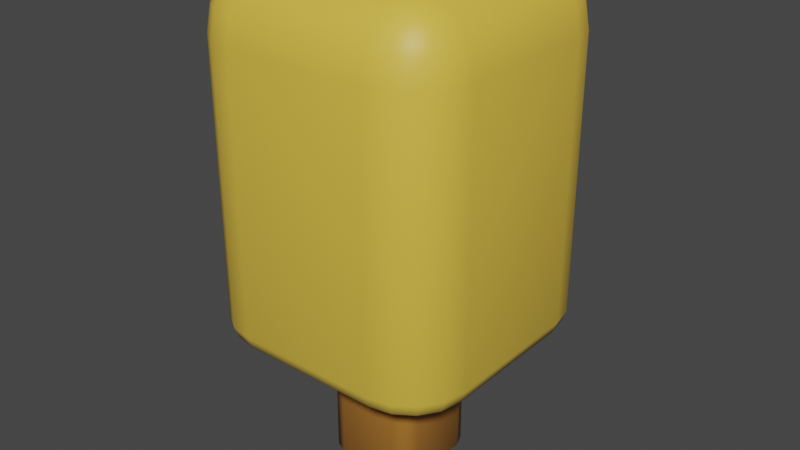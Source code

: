 # Source: tree03.blend  (saved by Blender 3.5.10; exported with 4.5.12 LTS)
import bpy
from mathutils import Matrix  # noqa: F401  (used for matrix-valued properties, if any)

bpy.ops.wm.read_factory_settings(use_empty=True)
scene = bpy.context.scene
scene.name = 'Scene'

# ---- collections
col_collection = bpy.data.collections.new('Collection'); scene.collection.children.link(col_collection)

# ---- materials (node trees are filled in below, after node groups)
mat_material_013 = bpy.data.materials.new('Material.013')
mat_material_014 = bpy.data.materials.new('Material.014')
mat_material_015 = bpy.data.materials.new('Material.015')
mat_material_016 = bpy.data.materials.new('Material.016')

# ---- material node trees
mat_material_013.use_nodes = True; mat_material_013.node_tree.nodes.clear()
_N = mat_material_013.node_tree.nodes; _L = mat_material_013.node_tree.links
n0 = _N.new('ShaderNodeBsdfPrincipled'); n0.name = 'Principled BSDF'; n0.location = (10, 300)
n0.distribution = 'GGX'
n0.subsurface_method = 'RANDOM_WALK_SKIN'
n0.inputs[0].default_value = (0.0681, 0.345, 0.1221, 1.0)
n0.inputs[3].default_value = 1.45
n0.inputs[27].default_value = (0.0, 0.0, 0.0, 1.0)
n0.inputs[28].default_value = 1.0
n1 = _N.new('ShaderNodeOutputMaterial'); n1.name = 'Material Output'; n1.location = (300, 300)
_L.new(n0.outputs[0], n1.inputs[0])
n1.is_active_output = True
mat_material_014.use_nodes = True; mat_material_014.node_tree.nodes.clear()
_N = mat_material_014.node_tree.nodes; _L = mat_material_014.node_tree.links
n0 = _N.new('ShaderNodeBsdfPrincipled'); n0.name = 'Principled BSDF'; n0.location = (10, 300)
n0.distribution = 'GGX'
n0.subsurface_method = 'RANDOM_WALK_SKIN'
n0.inputs[0].default_value = (0.2417, 0.6148, 0.1337, 1.0)
n0.inputs[3].default_value = 1.45
n0.inputs[27].default_value = (0.0, 0.0, 0.0, 1.0)
n0.inputs[28].default_value = 1.0
n1 = _N.new('ShaderNodeOutputMaterial'); n1.name = 'Material Output'; n1.location = (300, 300)
_L.new(n0.outputs[0], n1.inputs[0])
n1.is_active_output = True
mat_material_015.use_nodes = True; mat_material_015.node_tree.nodes.clear()
_N = mat_material_015.node_tree.nodes; _L = mat_material_015.node_tree.links
n0 = _N.new('ShaderNodeBsdfPrincipled'); n0.name = 'Principled BSDF'; n0.location = (10, 300)
n0.distribution = 'GGX'
n0.subsurface_method = 'RANDOM_WALK_SKIN'
n0.inputs[0].default_value = (0.4292, 0.1775, 0.02925, 1.0)
n0.inputs[3].default_value = 1.45
n0.inputs[27].default_value = (0.0, 0.0, 0.0, 1.0)
n0.inputs[28].default_value = 1.0
n1 = _N.new('ShaderNodeOutputMaterial'); n1.name = 'Material Output'; n1.location = (300, 300)
_L.new(n0.outputs[0], n1.inputs[0])
n1.is_active_output = True
mat_material_016.use_nodes = True; mat_material_016.node_tree.nodes.clear()
_N = mat_material_016.node_tree.nodes; _L = mat_material_016.node_tree.links
n0 = _N.new('ShaderNodeBsdfPrincipled'); n0.name = 'Principled BSDF'; n0.location = (10, 300)
n0.distribution = 'GGX'
n0.subsurface_method = 'RANDOM_WALK_SKIN'
n0.inputs[0].default_value = (0.7938, 0.527, 0.06338, 1.0)
n0.inputs[3].default_value = 1.45
n0.inputs[27].default_value = (0.0, 0.0, 0.0, 1.0)
n0.inputs[28].default_value = 1.0
n1 = _N.new('ShaderNodeOutputMaterial'); n1.name = 'Material Output'; n1.location = (300, 300)
_L.new(n0.outputs[0], n1.inputs[0])
n1.is_active_output = True

# ---- world
world_world = bpy.data.worlds.new('World'); scene.world = world_world
world_world.use_nodes = True; world_world.node_tree.nodes.clear()
_N = world_world.node_tree.nodes; _L = world_world.node_tree.links
n0 = _N.new('ShaderNodeOutputWorld'); n0.name = 'World Output'; n0.location = (300, 300)
n1 = _N.new('ShaderNodeBackground'); n1.name = 'Background'; n1.location = (10, 300)
n1.inputs[0].default_value = (0.05088, 0.05088, 0.05088, 1.0)
_L.new(n1.outputs[0], n0.inputs[0])
n0.is_active_output = True
world_world.color = (0.05088, 0.05088, 0.05088)
world_world.use_sun_shadow = False
world_world.sun_shadow_jitter_overblur = 0.0

# ---- meshes
me_cube_002 = bpy.data.meshes.new('Cube.002')
me_cube_002.from_pydata([(-0.1551, -0.2122, 0.0), (-0.1628, -0.251, 0.03878), (-0.2122, -0.1551, 0.0), (-0.251, -0.1628, 0.03878), (-0.1955, -0.1955, 0.0), (-0.2251, -0.2251, 0.03878), (-0.2122, -0.1551, 1.279), (-0.251, -0.1628, 1.241), (-0.1551, -0.2122, 1.279), (-0.1628, -0.251, 1.241), (-0.1955, -0.1955, 1.279), (-0.2251, -0.2251, 1.241), (-0.2122, 0.1551, 0.0), (-0.251, 0.1628, 0.03878), (-0.1551, 0.2122, 0.0), (-0.1628, 0.251, 0.03878), (-0.1955, 0.1955, 0.0), (-0.2251, 0.2251, 0.03878), (-0.1551, 0.2122, 1.279), (-0.1628, 0.251, 1.241), (-0.2122, 0.1551, 1.279), (-0.251, 0.1628, 1.241), (-0.1955, 0.1955, 1.279), (-0.2251, 0.2251, 1.241), (0.2122, -0.1551, 0.0), (0.251, -0.1628, 0.03878), (0.1551, -0.2122, 0.0), (0.1628, -0.251, 0.03878), (0.1955, -0.1955, 0.0), (0.2251, -0.2251, 0.03878), (0.1551, -0.2122, 1.279), (0.1628, -0.251, 1.241), (0.2122, -0.1551, 1.279), (0.251, -0.1628, 1.241), (0.1955, -0.1955, 1.279), (0.2251, -0.2251, 1.241), (0.1551, 0.2122, 0.0), (0.1628, 0.251, 0.03878), (0.2122, 0.1551, 0.0), (0.251, 0.1628, 0.03878), (0.1955, 0.1955, 0.0), (0.2251, 0.2251, 0.03878), (0.2122, 0.1551, 1.279), (0.251, 0.1628, 1.241), (0.1551, 0.2122, 1.279), (0.1628, 0.251, 1.241), (0.1955, 0.1955, 1.279), (0.2251, 0.2251, 1.241), (-0.3658, -0.6715, 2.257), (-0.3658, -0.3658, 2.596), (-0.6715, -0.3658, 2.257), (-0.3658, -0.6482, 2.387), (-0.3658, -0.5819, 2.497), (-0.4828, -0.6482, 2.257), (-0.4857, -0.6201, 2.39), (-0.4796, -0.5664, 2.48), (-0.5423, -0.5423, 2.453), (-0.4828, -0.3658, 2.57), (-0.5819, -0.3658, 2.497), (-0.3658, -0.4828, 2.57), (-0.4857, -0.4857, 2.539), (-0.5664, -0.4796, 2.48), (-0.6482, -0.4828, 2.257), (-0.5819, -0.5819, 2.257), (-0.6482, -0.3658, 2.387), (-0.6201, -0.4857, 2.39), (-0.5664, -0.5664, 2.384), (-0.3658, 0.3658, 2.596), (-0.3658, 0.6715, 2.257), (-0.6715, 0.3658, 2.257), (-0.3658, 0.4828, 2.57), (-0.3658, 0.5819, 2.497), (-0.4828, 0.3658, 2.57), (-0.4857, 0.4857, 2.539), (-0.4796, 0.5664, 2.48), (-0.5423, 0.5423, 2.453), (-0.4828, 0.6482, 2.257), (-0.5819, 0.5819, 2.257), (-0.3658, 0.6482, 2.387), (-0.4857, 0.6201, 2.39), (-0.5664, 0.5664, 2.384), (-0.6482, 0.3658, 2.387), (-0.5819, 0.3658, 2.497), (-0.6482, 0.4828, 2.257), (-0.6201, 0.4857, 2.39), (-0.5664, 0.4796, 2.48), (0.3658, -0.3658, 2.596), (0.3658, -0.6715, 2.257), (0.6715, -0.3658, 2.257), (0.3658, -0.4828, 2.57), (0.3658, -0.5819, 2.497), (0.4828, -0.3658, 2.57), (0.4857, -0.4857, 2.539), (0.4796, -0.5664, 2.48), (0.5423, -0.5423, 2.453), (0.4828, -0.6482, 2.257), (0.5819, -0.5819, 2.257), (0.3658, -0.6482, 2.387), (0.4857, -0.6201, 2.39), (0.5664, -0.5664, 2.384), (0.6482, -0.3658, 2.387), (0.5819, -0.3658, 2.497), (0.6482, -0.4828, 2.257), (0.6201, -0.4857, 2.39), (0.5664, -0.4796, 2.48), (0.3658, 0.3658, 2.596), (0.6715, 0.3658, 2.257), (0.3658, 0.6715, 2.257), (0.4828, 0.3658, 2.57), (0.5819, 0.3658, 2.497), (0.3658, 0.4828, 2.57), (0.4857, 0.4857, 2.539), (0.5664, 0.4796, 2.48), (0.5423, 0.5423, 2.453), (0.6482, 0.4828, 2.257), (0.5819, 0.5819, 2.257), (0.6482, 0.3658, 2.387), (0.6201, 0.4857, 2.39), (0.5664, 0.5664, 2.384), (0.3658, 0.6482, 2.387), (0.3658, 0.5819, 2.497), (0.4828, 0.6482, 2.257), (0.4857, 0.6201, 2.39), (0.4796, 0.5664, 2.48), (-0.358, -0.5916, 0.7635), (-0.3658, -0.6715, 0.852), (-0.3635, -0.6481, 0.7894), (-0.5916, -0.358, 0.7635), (-0.6715, -0.3658, 0.852), (-0.6481, -0.3635, 0.7894), (-0.4516, -0.573, 0.7635), (-0.4828, -0.6482, 0.852), (-0.4737, -0.6262, 0.7894), (-0.5244, -0.5244, 0.7635), (-0.5819, -0.5819, 0.852), (-0.5651, -0.5651, 0.7894), (-0.573, -0.4516, 0.7635), (-0.6482, -0.4828, 0.852), (-0.6262, -0.4737, 0.7894), (-0.5916, 0.358, 0.7635), (-0.6715, 0.3658, 0.852), (-0.6481, 0.3635, 0.7894), (-0.358, 0.5916, 0.7635), (-0.3658, 0.6715, 0.852), (-0.3635, 0.6481, 0.7894), (-0.573, 0.4516, 0.7635), (-0.6482, 0.4828, 0.852), (-0.6262, 0.4737, 0.7894), (-0.5244, 0.5244, 0.7635), (-0.5819, 0.5819, 0.852), (-0.5651, 0.5651, 0.7894), (-0.4516, 0.573, 0.7635), (-0.4828, 0.6482, 0.852), (-0.4737, 0.6262, 0.7894), (0.5916, -0.358, 0.7635), (0.6715, -0.3658, 0.852), (0.6481, -0.3635, 0.7894), (0.358, -0.5916, 0.7635), (0.3658, -0.6715, 0.852), (0.3635, -0.6481, 0.7894), (0.573, -0.4516, 0.7635), (0.6482, -0.4828, 0.852), (0.6262, -0.4737, 0.7894), (0.5244, -0.5244, 0.7635), (0.5819, -0.5819, 0.852), (0.5651, -0.5651, 0.7894), (0.4516, -0.573, 0.7635), (0.4828, -0.6482, 0.852), (0.4737, -0.6262, 0.7894), (0.358, 0.5916, 0.7635), (0.3658, 0.6715, 0.852), (0.3635, 0.6481, 0.7894), (0.5916, 0.358, 0.7635), (0.6715, 0.3658, 0.852), (0.6481, 0.3635, 0.7894), (0.4516, 0.573, 0.7635), (0.4828, 0.6482, 0.852), (0.4737, 0.6262, 0.7894), (0.5244, 0.5244, 0.7635), (0.5819, 0.5819, 0.852), (0.5651, 0.5651, 0.7894), (0.573, 0.4516, 0.7635), (0.6482, 0.4828, 0.852), (0.6262, 0.4737, 0.7894)], [], [(5, 11, 7, 3), (31, 27, 29, 35), (23, 17, 13, 21), (42, 46, 44, 18, 22, 20, 6, 10, 8, 30, 34, 32), (35, 29, 25, 33), (27, 31, 9, 1), (3, 7, 21, 13), (15, 19, 45, 37), (19, 15, 17, 23), (43, 39, 41, 47), (47, 41, 37, 45), (39, 43, 33, 25), (1, 9, 11, 5), (4, 0, 1, 5), (8, 10, 11, 9), (2, 4, 5, 3), (10, 6, 7, 11), (22, 18, 19, 23), (14, 16, 17, 15), (20, 22, 23, 21), (16, 12, 13, 17), (46, 42, 43, 47), (38, 40, 41, 39), (44, 46, 47, 45), (40, 36, 37, 41), (34, 30, 31, 35), (26, 28, 29, 27), (32, 34, 35, 33), (28, 24, 25, 29), (3, 13, 12, 2), (15, 37, 36, 14), (39, 25, 24, 38), (27, 1, 0, 26), (6, 20, 21, 7), (30, 8, 9, 31), (33, 43, 42, 32), (45, 19, 18, 44), (12, 16, 14, 36, 40, 38, 24, 28, 26, 0, 4, 2), (137, 62, 50, 128), (87, 158, 167, 95), (105, 67, 49, 86), (131, 53, 63, 134), (77, 149, 146, 83), (48, 51, 54, 53), (51, 52, 55, 54), (53, 54, 66, 63), (54, 55, 56, 66), (49, 57, 60, 59), (57, 58, 61, 60), (59, 60, 55, 52), (60, 61, 56, 55), (50, 62, 65, 64), (62, 63, 66, 65), (64, 65, 61, 58), (65, 66, 56, 61), (67, 70, 73, 72), (70, 71, 74, 73), (72, 73, 85, 82), (73, 74, 75, 85), (68, 76, 79, 78), (76, 77, 80, 79), (78, 79, 74, 71), (79, 80, 75, 74), (69, 81, 84, 83), (81, 82, 85, 84), (83, 84, 80, 77), (84, 85, 75, 80), (86, 89, 92, 91), (89, 90, 93, 92), (91, 92, 104, 101), (92, 93, 94, 104), (87, 95, 98, 97), (95, 96, 99, 98), (97, 98, 93, 90), (98, 99, 94, 93), (88, 100, 103, 102), (100, 101, 104, 103), (102, 103, 99, 96), (103, 104, 94, 99), (105, 108, 111, 110), (108, 109, 112, 111), (110, 111, 123, 120), (111, 112, 113, 123), (106, 114, 117, 116), (114, 115, 118, 117), (116, 117, 112, 109), (117, 118, 113, 112), (107, 119, 122, 121), (119, 120, 123, 122), (121, 122, 118, 115), (122, 123, 113, 118), (158, 87, 48, 125), (134, 63, 62, 137), (83, 146, 140, 69), (128, 50, 69, 140), (49, 67, 72, 57), (57, 72, 82, 58), (58, 82, 81, 64), (64, 81, 69, 50), (143, 68, 107, 170), (102, 161, 155, 88), (76, 152, 149, 77), (68, 143, 152, 76), (67, 105, 110, 70), (70, 110, 120, 71), (71, 120, 119, 78), (78, 119, 107, 68), (115, 179, 176, 121), (114, 182, 179, 115), (106, 173, 182, 114), (105, 86, 91, 108), (108, 91, 101, 109), (109, 101, 100, 116), (116, 100, 88, 106), (96, 164, 161, 102), (121, 176, 170, 107), (95, 167, 164, 96), (173, 106, 88, 155), (86, 49, 59, 89), (89, 59, 52, 90), (90, 52, 51, 97), (97, 51, 48, 87), (125, 48, 53, 131), (130, 124, 126, 132), (132, 126, 125, 131), (133, 130, 132, 135), (135, 132, 131, 134), (136, 133, 135, 138), (138, 135, 134, 137), (127, 136, 138, 129), (129, 138, 137, 128), (142, 151, 153, 144), (144, 153, 152, 143), (151, 148, 150, 153), (153, 150, 149, 152), (148, 145, 147, 150), (150, 147, 146, 149), (145, 139, 141, 147), (147, 141, 140, 146), (172, 181, 183, 174), (174, 183, 182, 173), (181, 178, 180, 183), (183, 180, 179, 182), (178, 175, 177, 180), (180, 177, 176, 179), (175, 169, 171, 177), (177, 171, 170, 176), (157, 166, 168, 159), (159, 168, 167, 158), (166, 163, 165, 168), (168, 165, 164, 167), (163, 160, 162, 165), (165, 162, 161, 164), (160, 154, 156, 162), (162, 156, 155, 161), (128, 140, 141, 129), (129, 141, 139, 127), (143, 170, 171, 144), (144, 171, 169, 142), (173, 155, 156, 174), (174, 156, 154, 172), (158, 125, 126, 159), (159, 126, 124, 157), (139, 145, 148, 151, 142, 169, 175, 178, 181, 172, 154, 160, 163, 166, 157, 124, 130, 133, 136, 127)])
me_cube_002.polygons.foreach_set('use_smooth', [True] * 164)
me_cube_002.polygons.foreach_set('material_index', [2, 2, 2, 2, 2, 2, 2, 2, 2, 2, 2, 2, 2, 2, 2, 2, 2, 2, 2, 2, 2, 2, 2, 2, 2, 2, 2, 2, 2, 2, 2, 2, 2, 2, 2, 2, 2, 2, 3, 3, 3, 3, 3, 3, 3, 3, 3, 3, 3, 3, 3, 3, 3, 3, 3, 3, 3, 3, 3, 3, 3, 3, 3, 3, 3, 3, 3, 3, 3, 3, 3, 3, 3, 3, 3, 3, 3, 3, 3, 3, 3, 3, 3, 3, 3, 3, 3, 3, 3, 3, 3, 3, 3, 3, 3, 3, 3, 3, 3, 3, 3, 3, 3, 3, 3, 3, 3, 3, 3, 3, 3, 3, 3, 3, 3, 3, 3, 3, 3, 3, 3, 3, 3, 3, 3, 3, 3, 3, 3, 3, 3, 3, 3, 3, 3, 3, 3, 3, 3, 3, 3, 3, 3, 3, 3, 3, 3, 3, 3, 3, 3, 3, 3, 3, 3, 3, 3, 3, 3, 3, 3, 3, 3, 3])
_uv = me_cube_002.uv_layers.new(name='UVMap')
_uv.uv.foreach_set('vector', [0.3826, 0.0, 0.6174, 0.0, 0.6174, 0.04392, 0.3826, 0.04392, 0.6174, 0.7939, 0.3826, 0.7939, 0.3826, 0.75, 0.6174, 0.75, 0.6174, 0.25, 0.3826, 0.25, 0.3826, 0.2061, 0.6174, 0.2061, 0.6443, 0.5478, 0.6526, 0.5276, 0.6728, 0.5193, 0.8272, 0.5193, 0.8474, 0.5276, 0.8557, 0.5478, 0.8557, 0.7022, 0.8474, 0.7224, 0.8272, 0.7307, 0.6728, 0.7307, 0.6526, 0.7224, 0.6443, 0.7022, 0.6174, 0.75, 0.3826, 0.75, 0.3826, 0.7061, 0.6174, 0.7061, 0.3826, 0.7939, 0.6174, 0.7939, 0.6174, 0.9561, 0.3826, 0.9561, 0.3826, 0.04392, 0.6174, 0.04392, 0.6174, 0.2061, 0.3826, 0.2061, 0.3826, 0.2939, 0.6174, 0.2939, 0.6174, 0.4561, 0.3826, 0.4561, 0.6174, 0.2939, 0.3826, 0.2939, 0.3826, 0.25, 0.6174, 0.25, 0.6174, 0.5439, 0.3826, 0.5439, 0.3826, 0.5, 0.6174, 0.5, 0.6174, 0.5, 0.3826, 0.5, 0.3826, 0.4561, 0.6174, 0.4561, 0.3826, 0.5439, 0.6174, 0.5439, 0.6174, 0.7061, 0.3826, 0.7061, 0.3826, 0.9561, 0.6174, 0.9561, 0.6174, 1.0, 0.3826, 1.0, 0.1526, 0.7224, 0.1728, 0.7307, 0.1689, 0.75, 0.1379, 0.7371, 0.8272, 0.7307, 0.8474, 0.7224, 0.8621, 0.7371, 0.8311, 0.75, 0.1443, 0.7022, 0.1526, 0.7224, 0.1379, 0.7371, 0.125, 0.7061, 0.8474, 0.7224, 0.8557, 0.7022, 0.875, 0.7061, 0.8621, 0.7371, 0.8474, 0.5276, 0.8272, 0.5193, 0.8311, 0.5, 0.8621, 0.5129, 0.1728, 0.5193, 0.1526, 0.5276, 0.1379, 0.5129, 0.1689, 0.5, 0.8557, 0.5478, 0.8474, 0.5276, 0.8621, 0.5129, 0.875, 0.5439, 0.1526, 0.5276, 0.1443, 0.5478, 0.125, 0.5439, 0.1379, 0.5129, 0.6526, 0.5276, 0.6443, 0.5478, 0.625, 0.5439, 0.6379, 0.5129, 0.3557, 0.5478, 0.3474, 0.5276, 0.3621, 0.5129, 0.375, 0.5439, 0.6728, 0.5193, 0.6526, 0.5276, 0.6379, 0.5129, 0.6689, 0.5, 0.3474, 0.5276, 0.3272, 0.5193, 0.3311, 0.5, 0.3621, 0.5129, 0.6526, 0.7224, 0.6728, 0.7307, 0.6689, 0.75, 0.6379, 0.7371, 0.3272, 0.7307, 0.3474, 0.7224, 0.3621, 0.7371, 0.3311, 0.75, 0.6443, 0.7022, 0.6526, 0.7224, 0.6379, 0.7371, 0.625, 0.7061, 0.3474, 0.7224, 0.3557, 0.7022, 0.375, 0.7061, 0.3621, 0.7371, 0.125, 0.7061, 0.125, 0.5439, 0.1443, 0.5478, 0.1443, 0.7022, 0.1689, 0.5, 0.3311, 0.5, 0.3272, 0.5193, 0.1728, 0.5193, 0.3826, 0.5439, 0.3826, 0.7061, 0.3557, 0.7022, 0.3557, 0.5478, 0.3311, 0.75, 0.1689, 0.75, 0.1728, 0.7307, 0.3272, 0.7307, 0.8557, 0.7022, 0.8557, 0.5478, 0.875, 0.5439, 0.875, 0.7061, 0.6728, 0.7307, 0.8272, 0.7307, 0.8311, 0.75, 0.6689, 0.75, 0.6174, 0.7061, 0.6174, 0.5439, 0.6443, 0.5478, 0.6443, 0.7022, 0.6689, 0.5, 0.8311, 0.5, 0.8272, 0.5193, 0.6728, 0.5193, 0.1443, 0.5478, 0.1526, 0.5276, 0.1728, 0.5193, 0.3272, 0.5193, 0.3474, 0.5276, 0.3557, 0.5478, 0.3557, 0.7022, 0.3474, 0.7224, 0.3272, 0.7307, 0.1728, 0.7307, 0.1526, 0.7224, 0.1443, 0.7022, 0.3871, 0.03512, 0.5788, 0.03512, 0.5788, 0.0569, 0.3871, 0.0569, 0.5788, 0.8069, 0.3871, 0.8069, 0.3871, 0.7851, 0.5788, 0.7851, 0.6819, 0.5569, 0.8181, 0.5569, 0.8181, 0.6931, 0.6819, 0.6931, 0.3871, 0.9649, 0.5788, 0.9649, 0.5788, 1.0, 0.3871, 1.0, 0.5788, 0.25, 0.3871, 0.25, 0.3871, 0.2149, 0.5788, 0.2149, 0.5788, 0.9431, 0.5965, 0.9431, 0.5969, 0.9654, 0.5788, 0.9649, 0.5965, 0.9431, 0.625, 0.9431, 0.625, 0.9643, 0.5969, 0.9654, 0.5788, 0.9649, 0.5969, 0.9654, 0.596, 1.0, 0.5788, 1.0, 0.5969, 0.9654, 0.625, 0.9643, 0.625, 0.976, 0.596, 1.0, 0.8181, 0.6931, 0.8399, 0.6931, 0.8404, 0.7154, 0.8181, 0.7149, 0.8399, 0.6931, 0.875, 0.6931, 0.875, 0.7143, 0.8404, 0.7154, 0.8181, 0.7149, 0.8404, 0.7154, 0.8393, 0.75, 0.8181, 0.75, 0.8404, 0.7154, 0.875, 0.7143, 0.875, 0.726, 0.8393, 0.75, 0.5788, 0.0569, 0.5788, 0.03512, 0.5969, 0.03458, 0.5965, 0.0569, 0.5788, 0.03512, 0.5788, 0.0, 0.596, 0.0, 0.5969, 0.03458, 0.5965, 0.0569, 0.5969, 0.03458, 0.625, 0.03571, 0.625, 0.0569, 0.5969, 0.03458, 0.596, 0.0, 0.6055, 0.0, 0.625, 0.03571, 0.8181, 0.5569, 0.8181, 0.5351, 0.8404, 0.5346, 0.8399, 0.5569, 0.8181, 0.5351, 0.8181, 0.5, 0.8393, 0.5, 0.8404, 0.5346, 0.8399, 0.5569, 0.8404, 0.5346, 0.875, 0.5357, 0.875, 0.5569, 0.8404, 0.5346, 0.8393, 0.5, 0.851, 0.5, 0.875, 0.5357, 0.5788, 0.3069, 0.5788, 0.2851, 0.5969, 0.2846, 0.5965, 0.3069, 0.5788, 0.2851, 0.5788, 0.25, 0.596, 0.25, 0.5969, 0.2846, 0.5965, 0.3069, 0.5969, 0.2846, 0.625, 0.2857, 0.625, 0.3069, 0.5969, 0.2846, 0.596, 0.25, 0.6055, 0.25, 0.625, 0.2857, 0.5788, 0.1931, 0.5965, 0.1931, 0.5969, 0.2154, 0.5788, 0.2149, 0.5965, 0.1931, 0.625, 0.1931, 0.625, 0.2143, 0.5969, 0.2154, 0.5788, 0.2149, 0.5969, 0.2154, 0.596, 0.25, 0.5788, 0.25, 0.5969, 0.2154, 0.625, 0.2143, 0.625, 0.226, 0.596, 0.25, 0.6819, 0.6931, 0.6819, 0.7149, 0.6596, 0.7154, 0.6601, 0.6931, 0.6819, 0.7149, 0.6819, 0.75, 0.6607, 0.75, 0.6596, 0.7154, 0.6601, 0.6931, 0.6596, 0.7154, 0.625, 0.7143, 0.625, 0.6931, 0.6596, 0.7154, 0.6607, 0.75, 0.6265, 0.742, 0.625, 0.7143, 0.5788, 0.8069, 0.5788, 0.7851, 0.5969, 0.7846, 0.5965, 0.8069, 0.5788, 0.7851, 0.5788, 0.75, 0.596, 0.75, 0.5969, 0.7846, 0.5965, 0.8069, 0.5969, 0.7846, 0.625, 0.7857, 0.625, 0.8069, 0.5969, 0.7846, 0.596, 0.75, 0.6265, 0.742, 0.625, 0.7857, 0.5788, 0.6931, 0.5965, 0.6931, 0.5969, 0.7154, 0.5788, 0.7149, 0.5965, 0.6931, 0.625, 0.6931, 0.625, 0.7143, 0.5969, 0.7154, 0.5788, 0.7149, 0.5969, 0.7154, 0.596, 0.75, 0.5788, 0.75, 0.5969, 0.7154, 0.625, 0.7143, 0.6265, 0.742, 0.596, 0.75, 0.6819, 0.5569, 0.6601, 0.5569, 0.6596, 0.5346, 0.6819, 0.5351, 0.6601, 0.5569, 0.625, 0.5569, 0.625, 0.5357, 0.6596, 0.5346, 0.6819, 0.5351, 0.6596, 0.5346, 0.6607, 0.5, 0.6819, 0.5, 0.6596, 0.5346, 0.625, 0.5357, 0.6185, 0.5, 0.6607, 0.5, 0.5788, 0.5569, 0.5788, 0.5351, 0.5969, 0.5346, 0.5965, 0.5569, 0.5788, 0.5351, 0.5788, 0.5, 0.596, 0.5, 0.5969, 0.5346, 0.5965, 0.5569, 0.5969, 0.5346, 0.625, 0.5357, 0.625, 0.5569, 0.5969, 0.5346, 0.596, 0.5, 0.6185, 0.5, 0.625, 0.5357, 0.5788, 0.4431, 0.5965, 0.4431, 0.5969, 0.4654, 0.5788, 0.4649, 0.5965, 0.4431, 0.625, 0.4431, 0.625, 0.4643, 0.5969, 0.4654, 0.5788, 0.4649, 0.5969, 0.4654, 0.596, 0.5, 0.5788, 0.5, 0.5969, 0.4654, 0.625, 0.4643, 0.6185, 0.5, 0.596, 0.5, 0.3871, 0.8069, 0.5788, 0.8069, 0.5788, 0.9431, 0.3871, 0.9431, 0.3871, 0.0, 0.5788, 0.0, 0.5788, 0.03512, 0.3871, 0.03512, 0.5788, 0.2149, 0.3871, 0.2149, 0.3871, 0.1931, 0.5788, 0.1931, 0.3871, 0.0569, 0.5788, 0.0569, 0.5788, 0.1931, 0.3871, 0.1931, 0.8181, 0.6931, 0.8181, 0.5569, 0.8399, 0.5569, 0.8399, 0.6931, 0.8399, 0.6931, 0.8399, 0.5569, 0.875, 0.5569, 0.875, 0.6931, 0.625, 0.0569, 0.625, 0.1931, 0.5965, 0.1931, 0.5965, 0.0569, 0.5965, 0.0569, 0.5965, 0.1931, 0.5788, 0.1931, 0.5788, 0.0569, 0.3871, 0.3069, 0.5788, 0.3069, 0.5788, 0.4431, 0.3871, 0.4431, 0.5788, 0.7149, 0.3871, 0.7149, 0.3871, 0.6931, 0.5788, 0.6931, 0.5788, 0.2851, 0.3871, 0.2851, 0.3871, 0.25, 0.5788, 0.25, 0.5788, 0.3069, 0.3871, 0.3069, 0.3871, 0.2851, 0.5788, 0.2851, 0.8181, 0.5569, 0.6819, 0.5569, 0.6819, 0.5351, 0.8181, 0.5351, 0.8181, 0.5351, 0.6819, 0.5351, 0.6819, 0.5, 0.8181, 0.5, 0.625, 0.3069, 0.625, 0.4431, 0.5965, 0.4431, 0.5965, 0.3069, 0.5965, 0.3069, 0.5965, 0.4431, 0.5788, 0.4431, 0.5788, 0.3069, 0.5788, 0.5, 0.3871, 0.5, 0.3871, 0.4649, 0.5788, 0.4649, 0.5788, 0.5351, 0.3871, 0.5351, 0.3871, 0.5, 0.5788, 0.5, 0.5788, 0.5569, 0.3871, 0.5569, 0.3871, 0.5351, 0.5788, 0.5351, 0.6819, 0.5569, 0.6819, 0.6931, 0.6601, 0.6931, 0.6601, 0.5569, 0.6601, 0.5569, 0.6601, 0.6931, 0.625, 0.6931, 0.625, 0.5569, 0.625, 0.5569, 0.625, 0.6931, 0.5965, 0.6931, 0.5965, 0.5569, 0.5965, 0.5569, 0.5965, 0.6931, 0.5788, 0.6931, 0.5788, 0.5569, 0.5788, 0.75, 0.3871, 0.75, 0.3871, 0.7149, 0.5788, 0.7149, 0.5788, 0.4649, 0.3871, 0.4649, 0.3871, 0.4431, 0.5788, 0.4431, 0.5788, 0.7851, 0.3871, 0.7851, 0.3871, 0.75, 0.5788, 0.75, 0.3871, 0.5569, 0.5788, 0.5569, 0.5788, 0.6931, 0.3871, 0.6931, 0.6819, 0.6931, 0.8181, 0.6931, 0.8181, 0.7149, 0.6819, 0.7149, 0.6819, 0.7149, 0.8181, 0.7149, 0.8181, 0.75, 0.6819, 0.75, 0.625, 0.8069, 0.625, 0.9431, 0.5965, 0.9431, 0.5965, 0.8069, 0.5965, 0.8069, 0.5965, 0.9431, 0.5788, 0.9431, 0.5788, 0.8069, 0.3871, 0.9431, 0.5788, 0.9431, 0.5788, 0.9649, 0.3871, 0.9649, 0.1659, 0.7317, 0.1834, 0.7351, 0.1815, 0.7499, 0.161, 0.7458, 0.375, 0.964, 0.375, 0.9435, 0.3871, 0.9431, 0.3871, 0.9649, 0.1524, 0.7226, 0.1659, 0.7317, 0.1594, 0.7452, 0.1424, 0.7338, 0.375, 0.9986, 0.375, 0.9662, 0.3871, 0.9649, 0.3871, 1.0, 0.1433, 0.7091, 0.1524, 0.7226, 0.1412, 0.7326, 0.1298, 0.7156, 0.375, 0.03376, 0.375, 0.00137, 0.3871, 0.0, 0.3871, 0.03512, 0.1399, 0.6916, 0.1433, 0.7091, 0.1292, 0.714, 0.1251, 0.6935, 0.375, 0.05648, 0.375, 0.03597, 0.3871, 0.03512, 0.3871, 0.0569, 0.1834, 0.5149, 0.1659, 0.5183, 0.161, 0.5042, 0.1815, 0.5001, 0.375, 0.3065, 0.375, 0.286, 0.3871, 0.2851, 0.3871, 0.3069, 0.1659, 0.5183, 0.1524, 0.5274, 0.1424, 0.5162, 0.1594, 0.5048, 0.375, 0.2838, 0.375, 0.2514, 0.3871, 0.25, 0.3871, 0.2851, 0.1524, 0.5274, 0.1433, 0.5409, 0.1298, 0.5344, 0.1412, 0.5174, 0.375, 0.2486, 0.375, 0.2162, 0.3871, 0.2149, 0.3871, 0.25, 0.1433, 0.5409, 0.1399, 0.5584, 0.1251, 0.5565, 0.1292, 0.536, 0.375, 0.214, 0.375, 0.1935, 0.3871, 0.1931, 0.3871, 0.2149, 0.3601, 0.5584, 0.3567, 0.5409, 0.3708, 0.536, 0.3749, 0.5565, 0.375, 0.5565, 0.375, 0.536, 0.3871, 0.5351, 0.3871, 0.5569, 0.3567, 0.5409, 0.3476, 0.5274, 0.3588, 0.5174, 0.3702, 0.5344, 0.375, 0.5338, 0.375, 0.5014, 0.3871, 0.5, 0.3871, 0.5351, 0.3476, 0.5274, 0.3341, 0.5183, 0.3406, 0.5048, 0.3576, 0.5162, 0.375, 0.4986, 0.375, 0.4662, 0.3871, 0.4649, 0.3871, 0.5, 0.3341, 0.5183, 0.3166, 0.5149, 0.3185, 0.5001, 0.339, 0.5042, 0.375, 0.464, 0.375, 0.4435, 0.3871, 0.4431, 0.3871, 0.4649, 0.3166, 0.7351, 0.3341, 0.7317, 0.339, 0.7458, 0.3185, 0.7499, 0.375, 0.8065, 0.375, 0.786, 0.3871, 0.7851, 0.3871, 0.8069, 0.3341, 0.7317, 0.3476, 0.7226, 0.3576, 0.7338, 0.3406, 0.7452, 0.375, 0.7838, 0.375, 0.7514, 0.3871, 0.75, 0.3871, 0.7851, 0.3476, 0.7226, 0.3567, 0.7091, 0.3702, 0.7156, 0.3588, 0.7326, 0.375, 0.7486, 0.375, 0.7162, 0.3871, 0.7149, 0.3871, 0.75, 0.3567, 0.7091, 0.3601, 0.6916, 0.3749, 0.6935, 0.3708, 0.714, 0.375, 0.714, 0.375, 0.6935, 0.3871, 0.6931, 0.3871, 0.7149, 0.3871, 0.0569, 0.3871, 0.1931, 0.375, 0.1927, 0.375, 0.05733, 0.125, 0.6927, 0.125, 0.5573, 0.1399, 0.5584, 0.1399, 0.6916, 0.3871, 0.3069, 0.3871, 0.4431, 0.375, 0.4427, 0.375, 0.3073, 0.1823, 0.5, 0.3177, 0.5, 0.3166, 0.5149, 0.1834, 0.5149, 0.3871, 0.5569, 0.3871, 0.6931, 0.375, 0.6927, 0.375, 0.5573, 0.375, 0.5573, 0.375, 0.6927, 0.3601, 0.6916, 0.3601, 0.5584, 0.3871, 0.8069, 0.3871, 0.9431, 0.375, 0.9427, 0.375, 0.8073, 0.3177, 0.75, 0.1823, 0.75, 0.1834, 0.7351, 0.3166, 0.7351, 0.1399, 0.5584, 0.1433, 0.5409, 0.1524, 0.5274, 0.1659, 0.5183, 0.1834, 0.5149, 0.3166, 0.5149, 0.3341, 0.5183, 0.3476, 0.5274, 0.3567, 0.5409, 0.3601, 0.5584, 0.3601, 0.6916, 0.3567, 0.7091, 0.3476, 0.7226, 0.3341, 0.7317, 0.3166, 0.7351, 0.1834, 0.7351, 0.1659, 0.7317, 0.1524, 0.7226, 0.1433, 0.7091, 0.1399, 0.6916])
me_cube_002.materials.append(mat_material_013)
me_cube_002.materials.append(mat_material_014)
me_cube_002.materials.append(mat_material_015)
me_cube_002.materials.append(mat_material_016)
me_cube_002.update()

# ---- objects
ob_cube_004 = bpy.data.objects.new('Cube.004', me_cube_002)

# ---- transforms, parenting, visibility, modifiers, constraints
ob_cube_004.location = (0.0, 0.0, 0.0)

# ---- collection membership
col_collection.objects.link(ob_cube_004)

# ---- scene / render settings (as saved in the file)
scene.frame_start = 1; scene.frame_end = 250; scene.frame_set(1)
scene.render.engine = 'CYCLES'
scene.cycles.sampling_pattern = 'TABULATED_SOBOL'
scene.view_settings.view_transform = 'Filmic'
bpy.context.view_layer.update()

# ---- added for rendering (the .blend has no active camera and no usable light): camera, sun
cam_auto = bpy.data.cameras.new('AutoCamera')
cam_auto.lens = 50.0
cam_auto.sensor_width = 36.0
cam_auto.clip_end = 1000.0
ob_auto_camera = bpy.data.objects.new('AutoCamera', cam_auto)
scene.collection.objects.link(ob_auto_camera)
ob_auto_camera.location = (2.97617, -3.5714, 3.67903)
ob_auto_camera.rotation_euler = (1.09748, -7.21219e-08, 0.694738)
scene.camera = ob_auto_camera
light_auto_sun = bpy.data.lights.new('AutoSun', 'SUN')
light_auto_sun.energy = 3.0
light_auto_sun.angle = 0.0523599
ob_auto_sun = bpy.data.objects.new('AutoSun', light_auto_sun)
scene.collection.objects.link(ob_auto_sun)
ob_auto_sun.rotation_euler = (0.872665, 0.174533, 0.523599)
bpy.context.view_layer.update()
